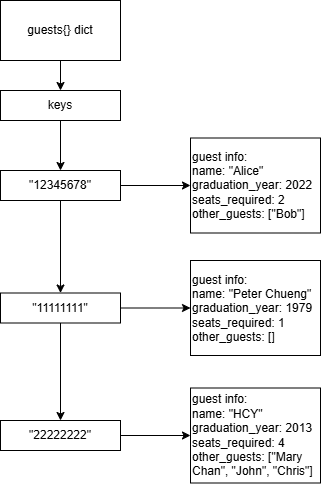

The diagram above was exported from draw.io. Its source (the exported page's mxGraphModel, read from the mxfile embedded in the PNG):
<mxGraphModel dx="946" dy="597" grid="1" gridSize="10" guides="1" tooltips="1" connect="1" arrows="1" fold="1" page="1" pageScale="1" pageWidth="827" pageHeight="1169" math="0" shadow="0">
  <root>
    <mxCell id="0" />
    <mxCell id="1" parent="0" />
    <mxCell id="yaqC6pamsBSzYDS0XfXJ-19" style="edgeStyle=orthogonalEdgeStyle;rounded=0;orthogonalLoop=1;jettySize=auto;html=1;entryX=0.5;entryY=0;entryDx=0;entryDy=0;" edge="1" parent="1" source="yaqC6pamsBSzYDS0XfXJ-1" target="yaqC6pamsBSzYDS0XfXJ-3">
      <mxGeometry relative="1" as="geometry" />
    </mxCell>
    <mxCell id="yaqC6pamsBSzYDS0XfXJ-1" value="guests{} dict" style="rounded=0;whiteSpace=wrap;html=1;" vertex="1" parent="1">
      <mxGeometry x="120" y="300" width="120" height="60" as="geometry" />
    </mxCell>
    <mxCell id="yaqC6pamsBSzYDS0XfXJ-20" style="edgeStyle=orthogonalEdgeStyle;rounded=0;orthogonalLoop=1;jettySize=auto;html=1;" edge="1" parent="1" source="yaqC6pamsBSzYDS0XfXJ-3" target="yaqC6pamsBSzYDS0XfXJ-4">
      <mxGeometry relative="1" as="geometry" />
    </mxCell>
    <mxCell id="yaqC6pamsBSzYDS0XfXJ-3" value="keys" style="rounded=0;whiteSpace=wrap;html=1;" vertex="1" parent="1">
      <mxGeometry x="120" y="390" width="120" height="30" as="geometry" />
    </mxCell>
    <mxCell id="yaqC6pamsBSzYDS0XfXJ-10" style="edgeStyle=orthogonalEdgeStyle;rounded=0;orthogonalLoop=1;jettySize=auto;html=1;entryX=0;entryY=0.5;entryDx=0;entryDy=0;" edge="1" parent="1" source="yaqC6pamsBSzYDS0XfXJ-4" target="yaqC6pamsBSzYDS0XfXJ-9">
      <mxGeometry relative="1" as="geometry" />
    </mxCell>
    <mxCell id="yaqC6pamsBSzYDS0XfXJ-21" style="edgeStyle=orthogonalEdgeStyle;rounded=0;orthogonalLoop=1;jettySize=auto;html=1;" edge="1" parent="1" source="yaqC6pamsBSzYDS0XfXJ-4" target="yaqC6pamsBSzYDS0XfXJ-8">
      <mxGeometry relative="1" as="geometry" />
    </mxCell>
    <mxCell id="yaqC6pamsBSzYDS0XfXJ-4" value="&quot;12345678&quot;" style="rounded=0;whiteSpace=wrap;html=1;" vertex="1" parent="1">
      <mxGeometry x="120" y="470" width="120" height="30" as="geometry" />
    </mxCell>
    <mxCell id="yaqC6pamsBSzYDS0XfXJ-18" style="edgeStyle=orthogonalEdgeStyle;rounded=0;orthogonalLoop=1;jettySize=auto;html=1;entryX=0;entryY=0.5;entryDx=0;entryDy=0;" edge="1" parent="1" source="yaqC6pamsBSzYDS0XfXJ-7" target="yaqC6pamsBSzYDS0XfXJ-17">
      <mxGeometry relative="1" as="geometry" />
    </mxCell>
    <mxCell id="yaqC6pamsBSzYDS0XfXJ-7" value="&quot;22222222&quot;" style="rounded=0;whiteSpace=wrap;html=1;" vertex="1" parent="1">
      <mxGeometry x="120" y="720" width="120" height="30" as="geometry" />
    </mxCell>
    <mxCell id="yaqC6pamsBSzYDS0XfXJ-15" style="edgeStyle=orthogonalEdgeStyle;rounded=0;orthogonalLoop=1;jettySize=auto;html=1;entryX=0;entryY=0.5;entryDx=0;entryDy=0;" edge="1" parent="1" source="yaqC6pamsBSzYDS0XfXJ-8" target="yaqC6pamsBSzYDS0XfXJ-11">
      <mxGeometry relative="1" as="geometry" />
    </mxCell>
    <mxCell id="yaqC6pamsBSzYDS0XfXJ-22" style="edgeStyle=orthogonalEdgeStyle;rounded=0;orthogonalLoop=1;jettySize=auto;html=1;" edge="1" parent="1" source="yaqC6pamsBSzYDS0XfXJ-8" target="yaqC6pamsBSzYDS0XfXJ-7">
      <mxGeometry relative="1" as="geometry" />
    </mxCell>
    <mxCell id="yaqC6pamsBSzYDS0XfXJ-8" value="&quot;11111111&quot;" style="rounded=0;whiteSpace=wrap;html=1;" vertex="1" parent="1">
      <mxGeometry x="120" y="592.5" width="120" height="30" as="geometry" />
    </mxCell>
    <mxCell id="yaqC6pamsBSzYDS0XfXJ-9" value="guest info:&lt;div&gt;name: &quot;Alice&quot;&lt;/div&gt;&lt;div&gt;graduation_year: 2022&lt;/div&gt;&lt;div&gt;seats_required: 2&lt;/div&gt;&lt;div&gt;other_guests: [&quot;Bob&quot;]&lt;/div&gt;" style="rounded=0;whiteSpace=wrap;html=1;align=left;" vertex="1" parent="1">
      <mxGeometry x="310" y="437.5" width="130" height="95" as="geometry" />
    </mxCell>
    <mxCell id="yaqC6pamsBSzYDS0XfXJ-11" value="guest info:&lt;div&gt;name: &quot;Peter Chueng&quot;&lt;/div&gt;&lt;div&gt;graduation_year: 1979&lt;/div&gt;&lt;div&gt;seats_required: 1&lt;/div&gt;&lt;div&gt;other_guests: []&lt;/div&gt;" style="rounded=0;whiteSpace=wrap;html=1;align=left;" vertex="1" parent="1">
      <mxGeometry x="310" y="560" width="130" height="95" as="geometry" />
    </mxCell>
    <mxCell id="yaqC6pamsBSzYDS0XfXJ-17" value="guest info:&lt;div&gt;name: &quot;HCY&quot;&lt;/div&gt;&lt;div&gt;graduation_year: 2013&lt;/div&gt;&lt;div&gt;seats_required: 4&lt;/div&gt;&lt;div&gt;other_guests: [&quot;Mary Chan&quot;, &quot;John&quot;, &quot;Chris&quot;]&lt;/div&gt;" style="rounded=0;whiteSpace=wrap;html=1;align=left;" vertex="1" parent="1">
      <mxGeometry x="310" y="687.5" width="130" height="95" as="geometry" />
    </mxCell>
  </root>
</mxGraphModel>